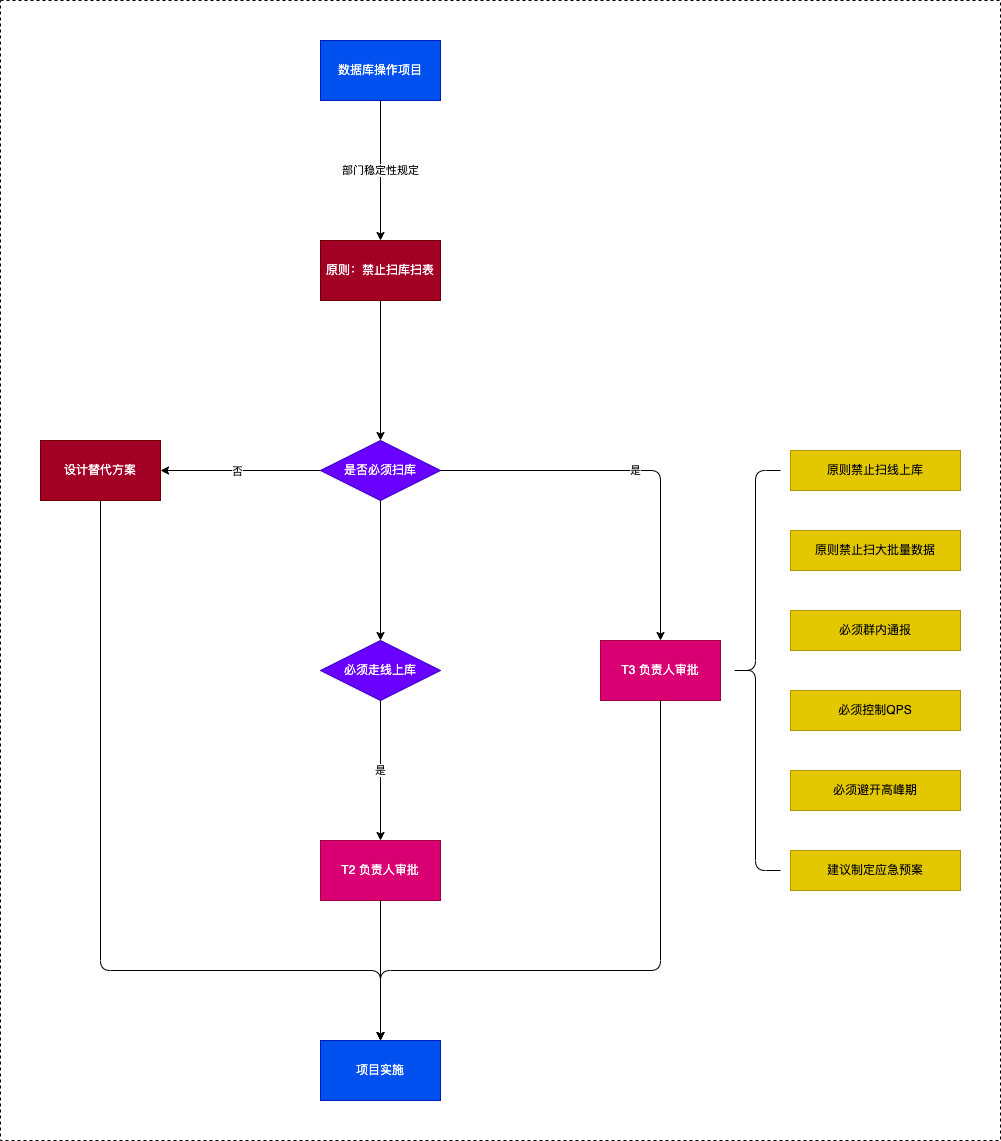

The diagram above was exported from draw.io. Its source (the exported page's mxGraphModel, read from the mxfile embedded in the PNG):
<mxGraphModel dx="887" dy="797" grid="1" gridSize="10" guides="1" tooltips="1" connect="1" arrows="1" fold="1" page="1" pageScale="1" pageWidth="1169" pageHeight="827" math="0" shadow="0">
  <root>
    <mxCell id="0" />
    <mxCell id="1" parent="0" />
    <mxCell id="30" value="" style="rounded=0;whiteSpace=wrap;html=1;fillColor=none;strokeColor=#000000;dashed=1;" vertex="1" parent="1">
      <mxGeometry x="360" y="160" width="1000" height="1140" as="geometry" />
    </mxCell>
    <mxCell id="2" value="数据库操作项目" style="rounded=0;whiteSpace=wrap;html=1;fillColor=#0050ef;fontColor=#ffffff;strokeColor=#001DBC;" vertex="1" parent="1">
      <mxGeometry x="680" y="200" width="120" height="60" as="geometry" />
    </mxCell>
    <mxCell id="3" value="原则：禁止扫库扫表" style="rounded=0;whiteSpace=wrap;html=1;fillColor=#a20025;fontColor=#ffffff;strokeColor=#6F0000;" vertex="1" parent="1">
      <mxGeometry x="680" y="400" width="120" height="60" as="geometry" />
    </mxCell>
    <mxCell id="4" value="部门稳定性规定" style="endArrow=classic;html=1;exitX=0.5;exitY=1;exitDx=0;exitDy=0;entryX=0.5;entryY=0;entryDx=0;entryDy=0;" edge="1" parent="1" source="2" target="3">
      <mxGeometry width="50" height="50" relative="1" as="geometry">
        <mxPoint x="580" y="430" as="sourcePoint" />
        <mxPoint x="630" y="380" as="targetPoint" />
      </mxGeometry>
    </mxCell>
    <mxCell id="5" value="是否必须扫库" style="rhombus;whiteSpace=wrap;html=1;fillColor=#6a00ff;fontColor=#ffffff;strokeColor=#3700CC;" vertex="1" parent="1">
      <mxGeometry x="680" y="600" width="120" height="60" as="geometry" />
    </mxCell>
    <mxCell id="6" value="设计替代方案" style="rounded=0;whiteSpace=wrap;html=1;fillColor=#a20025;fontColor=#ffffff;strokeColor=#6F0000;" vertex="1" parent="1">
      <mxGeometry x="400" y="600" width="120" height="60" as="geometry" />
    </mxCell>
    <mxCell id="8" value="必须走线上库" style="rhombus;whiteSpace=wrap;html=1;fillColor=#6a00ff;fontColor=#ffffff;strokeColor=#3700CC;" vertex="1" parent="1">
      <mxGeometry x="680" y="800" width="120" height="60" as="geometry" />
    </mxCell>
    <mxCell id="9" value="项目实施" style="rounded=0;whiteSpace=wrap;html=1;fillColor=#0050ef;fontColor=#ffffff;strokeColor=#001DBC;" vertex="1" parent="1">
      <mxGeometry x="680" y="1200" width="120" height="60" as="geometry" />
    </mxCell>
    <mxCell id="10" value="" style="endArrow=classic;html=1;exitX=0;exitY=0.5;exitDx=0;exitDy=0;entryX=1;entryY=0.5;entryDx=0;entryDy=0;" edge="1" parent="1" source="5" target="6">
      <mxGeometry width="50" height="50" relative="1" as="geometry">
        <mxPoint x="560" y="790" as="sourcePoint" />
        <mxPoint x="610" y="740" as="targetPoint" />
      </mxGeometry>
    </mxCell>
    <mxCell id="13" value="否" style="edgeLabel;html=1;align=center;verticalAlign=middle;resizable=0;points=[];" vertex="1" connectable="0" parent="10">
      <mxGeometry x="0.05" relative="1" as="geometry">
        <mxPoint as="offset" />
      </mxGeometry>
    </mxCell>
    <mxCell id="11" value="" style="endArrow=classic;html=1;exitX=0.5;exitY=1;exitDx=0;exitDy=0;" edge="1" parent="1" source="3" target="5">
      <mxGeometry width="50" height="50" relative="1" as="geometry">
        <mxPoint x="560" y="790" as="sourcePoint" />
        <mxPoint x="610" y="740" as="targetPoint" />
      </mxGeometry>
    </mxCell>
    <mxCell id="14" value="" style="endArrow=classic;html=1;exitX=0.5;exitY=1;exitDx=0;exitDy=0;entryX=0.5;entryY=0;entryDx=0;entryDy=0;" edge="1" parent="1" source="6" target="9">
      <mxGeometry width="50" height="50" relative="1" as="geometry">
        <mxPoint x="560" y="860" as="sourcePoint" />
        <mxPoint x="610" y="810" as="targetPoint" />
        <Array as="points">
          <mxPoint x="460" y="1130" />
          <mxPoint x="740" y="1130" />
        </Array>
      </mxGeometry>
    </mxCell>
    <mxCell id="15" value="是" style="endArrow=classic;html=1;exitX=0.5;exitY=1;exitDx=0;exitDy=0;entryX=0.5;entryY=0;entryDx=0;entryDy=0;" edge="1" parent="1" source="8" target="16">
      <mxGeometry width="50" height="50" relative="1" as="geometry">
        <mxPoint x="560" y="860" as="sourcePoint" />
        <mxPoint x="610" y="810" as="targetPoint" />
      </mxGeometry>
    </mxCell>
    <mxCell id="16" value="T2 负责人审批" style="rounded=0;whiteSpace=wrap;html=1;fillColor=#d80073;fontColor=#ffffff;strokeColor=#A50040;" vertex="1" parent="1">
      <mxGeometry x="680" y="1000" width="120" height="60" as="geometry" />
    </mxCell>
    <mxCell id="17" value="" style="endArrow=classic;html=1;exitX=0.5;exitY=1;exitDx=0;exitDy=0;entryX=0.5;entryY=0;entryDx=0;entryDy=0;" edge="1" parent="1" source="16" target="9">
      <mxGeometry width="50" height="50" relative="1" as="geometry">
        <mxPoint x="740" y="1110" as="sourcePoint" />
        <mxPoint x="790" y="1060" as="targetPoint" />
      </mxGeometry>
    </mxCell>
    <mxCell id="18" value="" style="endArrow=classic;html=1;exitX=0.5;exitY=1;exitDx=0;exitDy=0;entryX=0.5;entryY=0;entryDx=0;entryDy=0;" edge="1" parent="1" source="5" target="8">
      <mxGeometry width="50" height="50" relative="1" as="geometry">
        <mxPoint x="740" y="630" as="sourcePoint" />
        <mxPoint x="790" y="580" as="targetPoint" />
      </mxGeometry>
    </mxCell>
    <mxCell id="19" value="T3 负责人审批" style="rounded=0;whiteSpace=wrap;html=1;fillColor=#d80073;fontColor=#ffffff;strokeColor=#A50040;" vertex="1" parent="1">
      <mxGeometry x="960" y="800" width="120" height="60" as="geometry" />
    </mxCell>
    <mxCell id="20" value="是" style="endArrow=classic;html=1;exitX=1;exitY=0.5;exitDx=0;exitDy=0;entryX=0.5;entryY=0;entryDx=0;entryDy=0;" edge="1" parent="1" source="5" target="19">
      <mxGeometry width="50" height="50" relative="1" as="geometry">
        <mxPoint x="870" y="720" as="sourcePoint" />
        <mxPoint x="920" y="670" as="targetPoint" />
        <Array as="points">
          <mxPoint x="1020" y="630" />
        </Array>
      </mxGeometry>
    </mxCell>
    <mxCell id="21" value="" style="endArrow=classic;html=1;exitX=0.5;exitY=1;exitDx=0;exitDy=0;entryX=0.5;entryY=0;entryDx=0;entryDy=0;" edge="1" parent="1" source="19" target="9">
      <mxGeometry width="50" height="50" relative="1" as="geometry">
        <mxPoint x="870" y="930" as="sourcePoint" />
        <mxPoint x="920" y="880" as="targetPoint" />
        <Array as="points">
          <mxPoint x="1020" y="1130" />
          <mxPoint x="740" y="1130" />
        </Array>
      </mxGeometry>
    </mxCell>
    <mxCell id="22" value="" style="shape=curlyBracket;whiteSpace=wrap;html=1;rounded=1;labelPosition=left;verticalLabelPosition=middle;align=right;verticalAlign=middle;" vertex="1" parent="1">
      <mxGeometry x="1090" y="630" width="50" height="400" as="geometry" />
    </mxCell>
    <mxCell id="23" value="原则禁止扫线上库" style="rounded=0;whiteSpace=wrap;html=1;fillColor=#e3c800;fontColor=#000000;strokeColor=#B09500;" vertex="1" parent="1">
      <mxGeometry x="1150" y="610" width="170" height="40" as="geometry" />
    </mxCell>
    <mxCell id="24" value="原则禁止扫大批量数据" style="rounded=0;whiteSpace=wrap;html=1;fillColor=#e3c800;fontColor=#000000;strokeColor=#B09500;" vertex="1" parent="1">
      <mxGeometry x="1150" y="690" width="170" height="40" as="geometry" />
    </mxCell>
    <mxCell id="25" value="必须群内通报" style="rounded=0;whiteSpace=wrap;html=1;fillColor=#e3c800;fontColor=#000000;strokeColor=#B09500;" vertex="1" parent="1">
      <mxGeometry x="1150" y="770" width="170" height="40" as="geometry" />
    </mxCell>
    <mxCell id="26" value="必须控制QPS" style="rounded=0;whiteSpace=wrap;html=1;fillColor=#e3c800;fontColor=#000000;strokeColor=#B09500;" vertex="1" parent="1">
      <mxGeometry x="1150" y="850" width="170" height="40" as="geometry" />
    </mxCell>
    <mxCell id="27" value="必须避开高峰期" style="rounded=0;whiteSpace=wrap;html=1;fillColor=#e3c800;fontColor=#000000;strokeColor=#B09500;" vertex="1" parent="1">
      <mxGeometry x="1150" y="930" width="170" height="40" as="geometry" />
    </mxCell>
    <mxCell id="28" value="建议制定应急预案" style="rounded=0;whiteSpace=wrap;html=1;fillColor=#e3c800;fontColor=#000000;strokeColor=#B09500;" vertex="1" parent="1">
      <mxGeometry x="1150" y="1010" width="170" height="40" as="geometry" />
    </mxCell>
  </root>
</mxGraphModel>